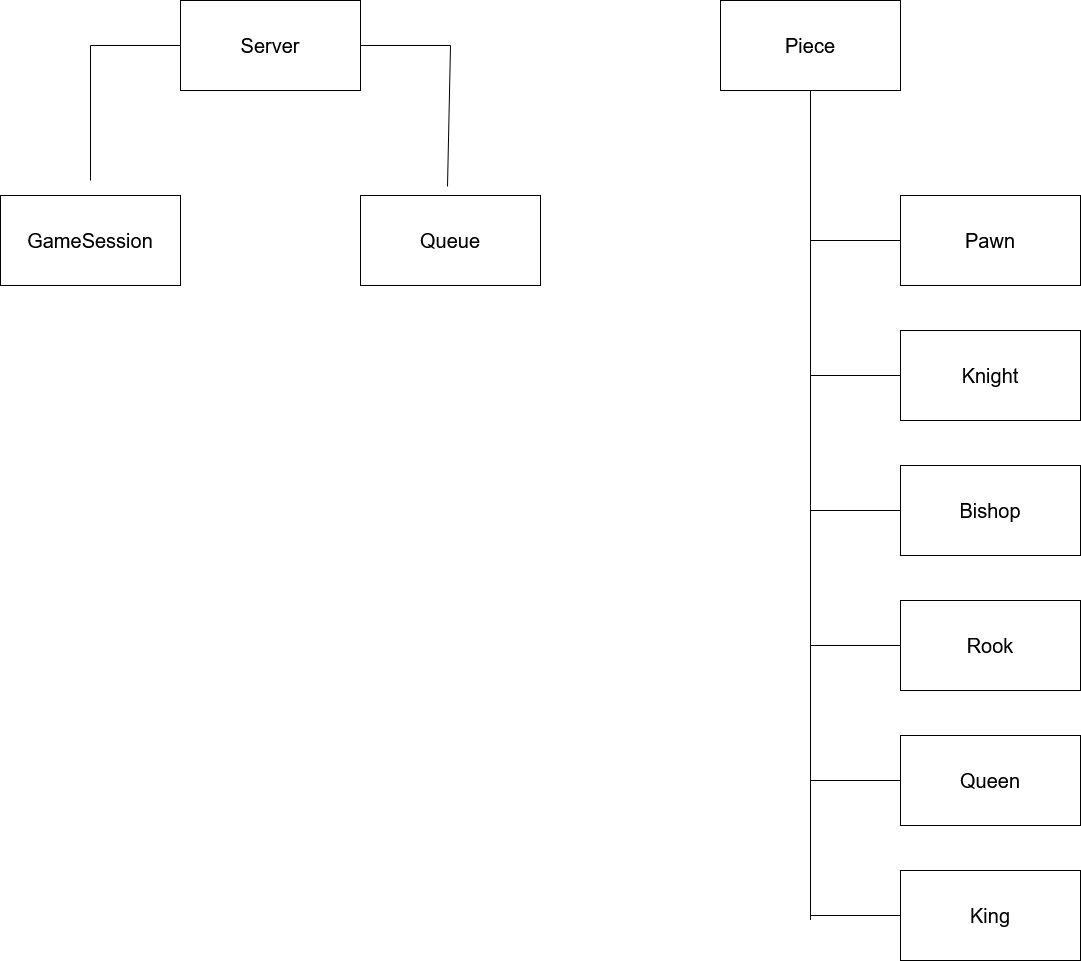

The diagram above was exported from draw.io. Its source (the exported page's mxGraphModel, read from the mxfile embedded in the PNG):
<mxGraphModel dx="882" dy="614" grid="1" gridSize="10" guides="1" tooltips="1" connect="1" arrows="1" fold="1" page="1" pageScale="1" pageWidth="850" pageHeight="1100" math="0" shadow="0">
  <root>
    <mxCell id="0" />
    <mxCell id="1" parent="0" />
    <mxCell id="RHRmCniQKPuHSWfb56EK-22" value="" style="group" vertex="1" connectable="0" parent="1">
      <mxGeometry x="51" y="20" width="1080" height="960" as="geometry" />
    </mxCell>
    <mxCell id="RHRmCniQKPuHSWfb56EK-1" value="Server" style="rounded=0;whiteSpace=wrap;html=1;fontSize=20;container=0;" vertex="1" parent="RHRmCniQKPuHSWfb56EK-22">
      <mxGeometry x="180" width="180" height="90" as="geometry" />
    </mxCell>
    <mxCell id="RHRmCniQKPuHSWfb56EK-2" value="GameSession" style="rounded=0;whiteSpace=wrap;html=1;fontSize=20;container=0;" vertex="1" parent="RHRmCniQKPuHSWfb56EK-22">
      <mxGeometry y="195" width="180" height="90" as="geometry" />
    </mxCell>
    <mxCell id="RHRmCniQKPuHSWfb56EK-3" value="Queue" style="rounded=0;whiteSpace=wrap;html=1;fontSize=20;container=0;" vertex="1" parent="RHRmCniQKPuHSWfb56EK-22">
      <mxGeometry x="360" y="195" width="180" height="90" as="geometry" />
    </mxCell>
    <mxCell id="RHRmCniQKPuHSWfb56EK-4" value="" style="endArrow=none;html=1;rounded=0;entryX=1;entryY=0.5;entryDx=0;entryDy=0;fontSize=20;" edge="1" parent="RHRmCniQKPuHSWfb56EK-22" target="RHRmCniQKPuHSWfb56EK-1">
      <mxGeometry width="50" height="50" relative="1" as="geometry">
        <mxPoint x="447" y="186" as="sourcePoint" />
        <mxPoint x="555" y="345" as="targetPoint" />
        <Array as="points">
          <mxPoint x="450" y="45" />
        </Array>
      </mxGeometry>
    </mxCell>
    <mxCell id="RHRmCniQKPuHSWfb56EK-5" value="" style="endArrow=none;html=1;rounded=0;entryX=0;entryY=0.5;entryDx=0;entryDy=0;exitX=0.5;exitY=-0.167;exitDx=0;exitDy=0;exitPerimeter=0;fontSize=20;" edge="1" parent="RHRmCniQKPuHSWfb56EK-22" source="RHRmCniQKPuHSWfb56EK-2" target="RHRmCniQKPuHSWfb56EK-1">
      <mxGeometry width="50" height="50" relative="1" as="geometry">
        <mxPoint x="45" y="165" as="sourcePoint" />
        <mxPoint x="120" y="90" as="targetPoint" />
        <Array as="points">
          <mxPoint x="90" y="45" />
        </Array>
      </mxGeometry>
    </mxCell>
    <mxCell id="RHRmCniQKPuHSWfb56EK-6" value="Piece" style="rounded=0;whiteSpace=wrap;html=1;fontSize=20;container=0;" vertex="1" parent="RHRmCniQKPuHSWfb56EK-22">
      <mxGeometry x="720" width="180" height="90" as="geometry" />
    </mxCell>
    <mxCell id="RHRmCniQKPuHSWfb56EK-7" value="Pawn" style="rounded=0;whiteSpace=wrap;html=1;fontSize=20;container=0;" vertex="1" parent="RHRmCniQKPuHSWfb56EK-22">
      <mxGeometry x="900" y="195" width="180" height="90" as="geometry" />
    </mxCell>
    <mxCell id="RHRmCniQKPuHSWfb56EK-8" value="Knight" style="rounded=0;whiteSpace=wrap;html=1;fontSize=20;container=0;" vertex="1" parent="RHRmCniQKPuHSWfb56EK-22">
      <mxGeometry x="900" y="330" width="180" height="90" as="geometry" />
    </mxCell>
    <mxCell id="RHRmCniQKPuHSWfb56EK-9" value="Bishop" style="rounded=0;whiteSpace=wrap;html=1;fontSize=20;container=0;" vertex="1" parent="RHRmCniQKPuHSWfb56EK-22">
      <mxGeometry x="900" y="465" width="180" height="90" as="geometry" />
    </mxCell>
    <mxCell id="RHRmCniQKPuHSWfb56EK-10" value="Rook" style="rounded=0;whiteSpace=wrap;html=1;fontSize=20;container=0;" vertex="1" parent="RHRmCniQKPuHSWfb56EK-22">
      <mxGeometry x="900" y="600" width="180" height="90" as="geometry" />
    </mxCell>
    <mxCell id="RHRmCniQKPuHSWfb56EK-11" value="Queen" style="rounded=0;whiteSpace=wrap;html=1;fontSize=20;container=0;" vertex="1" parent="RHRmCniQKPuHSWfb56EK-22">
      <mxGeometry x="900" y="735" width="180" height="90" as="geometry" />
    </mxCell>
    <mxCell id="RHRmCniQKPuHSWfb56EK-12" value="King" style="rounded=0;whiteSpace=wrap;html=1;fontSize=20;container=0;" vertex="1" parent="RHRmCniQKPuHSWfb56EK-22">
      <mxGeometry x="900" y="870" width="180" height="90" as="geometry" />
    </mxCell>
    <mxCell id="RHRmCniQKPuHSWfb56EK-13" value="" style="endArrow=none;html=1;rounded=0;entryX=0.5;entryY=1;entryDx=0;entryDy=0;fontSize=20;" edge="1" parent="RHRmCniQKPuHSWfb56EK-22" target="RHRmCniQKPuHSWfb56EK-6">
      <mxGeometry width="50" height="50" relative="1" as="geometry">
        <mxPoint x="810" y="919.5" as="sourcePoint" />
        <mxPoint x="555" y="525" as="targetPoint" />
      </mxGeometry>
    </mxCell>
    <mxCell id="RHRmCniQKPuHSWfb56EK-14" value="" style="endArrow=none;html=1;rounded=0;entryX=0;entryY=0.5;entryDx=0;entryDy=0;fontSize=20;" edge="1" parent="RHRmCniQKPuHSWfb56EK-22" target="RHRmCniQKPuHSWfb56EK-7">
      <mxGeometry width="50" height="50" relative="1" as="geometry">
        <mxPoint x="810" y="240" as="sourcePoint" />
        <mxPoint x="735" y="240" as="targetPoint" />
      </mxGeometry>
    </mxCell>
    <mxCell id="RHRmCniQKPuHSWfb56EK-15" value="" style="endArrow=none;html=1;rounded=0;entryX=0;entryY=0.5;entryDx=0;entryDy=0;fontSize=20;" edge="1" parent="RHRmCniQKPuHSWfb56EK-22" target="RHRmCniQKPuHSWfb56EK-8">
      <mxGeometry width="50" height="50" relative="1" as="geometry">
        <mxPoint x="810" y="375" as="sourcePoint" />
        <mxPoint x="750" y="360" as="targetPoint" />
      </mxGeometry>
    </mxCell>
    <mxCell id="RHRmCniQKPuHSWfb56EK-16" value="" style="endArrow=none;html=1;rounded=0;entryX=0;entryY=0.5;entryDx=0;entryDy=0;fontSize=20;" edge="1" parent="RHRmCniQKPuHSWfb56EK-22" target="RHRmCniQKPuHSWfb56EK-9">
      <mxGeometry width="50" height="50" relative="1" as="geometry">
        <mxPoint x="810" y="510" as="sourcePoint" />
        <mxPoint x="600" y="555" as="targetPoint" />
      </mxGeometry>
    </mxCell>
    <mxCell id="RHRmCniQKPuHSWfb56EK-18" value="" style="endArrow=none;html=1;rounded=0;entryX=0;entryY=0.5;entryDx=0;entryDy=0;fontSize=20;" edge="1" parent="RHRmCniQKPuHSWfb56EK-22" target="RHRmCniQKPuHSWfb56EK-10">
      <mxGeometry width="50" height="50" relative="1" as="geometry">
        <mxPoint x="810" y="645" as="sourcePoint" />
        <mxPoint x="784.56" y="635.25" as="targetPoint" />
      </mxGeometry>
    </mxCell>
    <mxCell id="RHRmCniQKPuHSWfb56EK-19" value="" style="endArrow=none;html=1;rounded=0;entryX=0;entryY=0.5;entryDx=0;entryDy=0;fontSize=20;" edge="1" parent="RHRmCniQKPuHSWfb56EK-22" target="RHRmCniQKPuHSWfb56EK-11">
      <mxGeometry width="50" height="50" relative="1" as="geometry">
        <mxPoint x="810" y="780" as="sourcePoint" />
        <mxPoint x="420" y="825" as="targetPoint" />
      </mxGeometry>
    </mxCell>
    <mxCell id="RHRmCniQKPuHSWfb56EK-20" value="" style="endArrow=none;html=1;rounded=0;entryX=0;entryY=0.5;entryDx=0;entryDy=0;fontSize=20;" edge="1" parent="RHRmCniQKPuHSWfb56EK-22" target="RHRmCniQKPuHSWfb56EK-12">
      <mxGeometry width="50" height="50" relative="1" as="geometry">
        <mxPoint x="810" y="915" as="sourcePoint" />
        <mxPoint x="600" y="780" as="targetPoint" />
      </mxGeometry>
    </mxCell>
  </root>
</mxGraphModel>